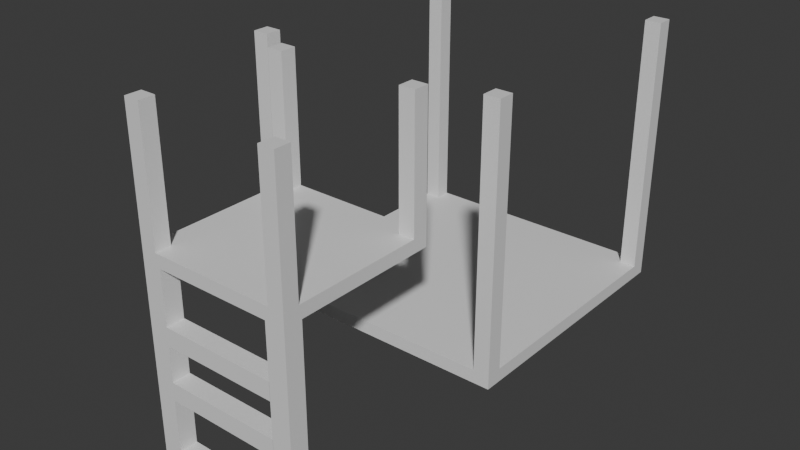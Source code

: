 # Source: first_task_for_OM.blend  (saved by Blender 4.3.34; exported with 4.5.12 LTS)
import bpy
from mathutils import Matrix  # noqa: F401  (used for matrix-valued properties, if any)

bpy.ops.wm.read_factory_settings(use_empty=True)
scene = bpy.context.scene
scene.name = 'Scene'

# ---- collections
col_collection = bpy.data.collections.new('Collection'); scene.collection.children.link(col_collection)

# ---- materials (node trees are filled in below, after node groups)
mat_material = bpy.data.materials.new('Material')
mat_material.alpha_threshold = 0.0
mat_material.roughness = 0.5
mat_material.line_color = (0.0, 0.0, 0.0, 1.0)

# ---- material node trees
mat_material.use_nodes = True; mat_material.node_tree.nodes.clear()
_N = mat_material.node_tree.nodes; _L = mat_material.node_tree.links
n0 = _N.new('ShaderNodeOutputMaterial'); n0.name = 'Material Output'; n0.location = (300, 300)
n1 = _N.new('ShaderNodeBsdfPrincipled'); n1.name = 'Principled BSDF'; n1.location = (10, 300)
n1.inputs[3].default_value = 1.45
_L.new(n1.outputs[0], n0.inputs[0])
n0.is_active_output = True

# ---- world
world_world = bpy.data.worlds.new('World'); scene.world = world_world
world_world.use_nodes = True; world_world.node_tree.nodes.clear()
_N = world_world.node_tree.nodes; _L = world_world.node_tree.links
n0 = _N.new('ShaderNodeOutputWorld'); n0.name = 'World Output'; n0.location = (300, 300)
n1 = _N.new('ShaderNodeBackground'); n1.name = 'Background'; n1.location = (10, 300)
n1.inputs[0].default_value = (0.05088, 0.05088, 0.05088, 1.0)
_L.new(n1.outputs[0], n0.inputs[0])
n0.is_active_output = True
world_world.color = (0.05088, 0.05088, 0.05088)
world_world.sun_shadow_jitter_overblur = 0.0

# ---- meshes
me_cube = bpy.data.meshes.new('Cube')
me_cube.from_pydata([(0.8802, 0.8802, -0.9009), (1.0, 1.0, -1.0), (0.8802, -0.8802, -0.9009), (1.0, -1.0, -1.0), (-0.8802, 0.8802, -0.9009), (-1.0, 1.0, -1.0), (-0.8802, -0.8802, -0.9009), (-1.0, -1.0, -1.0), (1.0, -1.0, -0.9009), (-1.0, -1.0, -0.9009), (1.0, 1.0, -0.9009), (-1.0, 1.0, -0.9009), (-1.0, 0.8818, -0.9009), (-0.8815, 1.0, -0.9009), (1.0, 0.8802, -0.9009), (0.8802, 1.0, -0.9009), (-0.8803, -1.0, -0.9009), (-1.0, -0.8802, -0.9009), (1.0, -0.8802, -0.9009), (0.8801, -1.0, -0.9009), (0.4687, -1.259, 0.05907), (0.5885, -1.139, -0.04002), (0.4687, -2.252, 0.05907), (0.5885, -2.372, -0.04002), (-0.4824, -1.259, 0.05907), (-0.6022, -1.139, -0.04002), (-0.4824, -2.252, 0.05907), (-0.6022, -2.372, -0.04002), (0.5885, -2.372, 0.05907), (-0.6022, -2.372, 0.05907), (0.5885, -1.139, 0.05907), (-0.6022, -1.139, 0.05907), (-0.6022, -1.258, 0.05907), (-0.4837, -1.139, 0.05907), (0.5885, -1.259, 0.05907), (0.4687, -1.139, 0.05907), (-0.4825, -2.372, 0.05907), (-0.6022, -2.252, 0.05907), (0.5885, -2.252, 0.05907), (0.4686, -2.372, 0.05907), (-0.8803, -1.0, 0.9891), (-1.0, -1.0, 0.9891), (1.0, -0.8802, 0.9891), (1.0, -1.0, 0.9891), (-1.0, 0.8818, 0.9891), (-1.0, 1.0, 0.9891), (0.8802, 1.0, 0.9891), (1.0, 1.0, 0.9891), (0.8802, -0.8802, 0.9891), (-0.8802, -0.8802, 0.9891), (0.8802, 0.8802, 0.9891), (-0.8802, 0.8802, 0.9891), (-0.8815, 1.0, 0.9891), (1.0, 0.8802, 0.9891), (-1.0, -0.8802, 0.9891), (0.8801, -1.0, 0.9891), (-0.4825, -2.372, 1.02), (-0.6022, -2.372, 1.02), (0.5885, -2.252, 1.02), (0.5885, -2.372, 1.02), (-0.6022, -1.258, 1.02), (-0.6022, -1.139, 1.02), (0.4687, -1.139, 1.02), (0.5885, -1.139, 1.02), (0.4687, -2.252, 1.02), (-0.4824, -2.252, 1.02), (0.4687, -1.259, 1.02), (-0.4824, -1.259, 1.02), (-0.4837, -1.139, 1.02), (0.5885, -1.259, 1.02), (-0.6022, -2.252, 1.02), (0.4686, -2.372, 1.02), (0.5885, -2.233, -0.04002), (-0.6022, -2.233, -0.04002), (0.4397, -1.139, -0.04002), (0.2908, -1.139, -0.04002), (0.142, -1.139, -0.04002), (-0.006848, -1.139, -0.04002), (-0.1557, -1.139, -0.04002), (-0.3045, -1.139, -0.04002), (-0.4534, -1.139, -0.04002), (-0.4534, -2.372, -0.04002), (-0.3045, -2.372, -0.04002), (-0.1557, -2.372, -0.04002), (-0.006848, -2.372, -0.04002), (0.142, -2.372, -0.04002), (0.2908, -2.372, -0.04002), (0.4397, -2.372, -0.04002), (0.4397, -2.233, -0.04002), (0.2908, -2.233, -0.04002), (0.142, -2.233, -0.04002), (-0.006848, -2.233, -0.04002), (-0.1557, -2.233, -0.04002), (-0.3045, -2.233, -0.04002), (-0.4534, -2.233, -0.04002), (-0.6022, -2.233, -1.541), (-0.6022, -2.372, -1.541), (0.4397, -2.372, -1.541), (0.5885, -2.372, -1.541), (0.5885, -2.233, -1.541), (-0.4534, -2.233, -1.541), (-0.4534, -2.372, -1.541), (0.4397, -2.233, -1.541), (-0.6022, -2.372, -0.1765), (-0.6022, -2.372, -0.3129), (-0.6022, -2.372, -0.4493), (-0.6022, -2.372, -0.5857), (-0.6022, -2.372, -0.7222), (-0.6022, -2.372, -0.8586), (-0.6022, -2.372, -0.995), (-0.6022, -2.372, -1.131), (-0.6022, -2.372, -1.268), (-0.6022, -2.372, -1.404), (-0.4534, -2.372, -1.404), (-0.4534, -2.372, -1.268), (-0.4534, -2.372, -1.131), (-0.4534, -2.372, -0.995), (-0.4534, -2.372, -0.8586), (-0.4534, -2.372, -0.7222), (-0.4534, -2.372, -0.5857), (-0.4534, -2.372, -0.4493), (-0.4534, -2.372, -0.3129), (-0.4534, -2.372, -0.1765), (-0.6022, -2.233, -0.1765), (-0.6022, -2.233, -0.3129), (-0.6022, -2.233, -0.4493), (-0.6022, -2.233, -0.5857), (-0.6022, -2.233, -0.7222), (-0.6022, -2.233, -0.8586), (-0.6022, -2.233, -0.995), (-0.6022, -2.233, -1.131), (-0.6022, -2.233, -1.268), (-0.6022, -2.233, -1.404), (-0.4534, -2.233, -1.404), (-0.4534, -2.233, -1.268), (-0.4534, -2.233, -1.131), (-0.4534, -2.233, -0.995), (-0.4534, -2.233, -0.8586), (-0.4534, -2.233, -0.7222), (-0.4534, -2.233, -0.5857), (-0.4534, -2.233, -0.4493), (-0.4534, -2.233, -0.3129), (-0.4534, -2.233, -0.1765), (0.4405, -2.233, -1.541), (0.4405, -2.372, -1.541), (0.4405, -2.372, -1.404), (0.4405, -2.372, -0.995), (0.4405, -2.372, -0.8586), (0.4405, -2.372, -0.5857), (0.4405, -2.372, -0.4493), (0.4405, -2.233, -1.404), (0.4405, -2.233, -0.995), (0.4405, -2.233, -0.8586), (0.4405, -2.233, -0.5857), (0.4405, -2.233, -0.4493)], [], [(0, 4, 6, 2), (3, 8, 19, 16, 9, 7), (7, 9, 17, 12, 11, 5), (5, 1, 3, 7), (1, 10, 14, 18, 8, 3), (5, 11, 13, 15, 10, 1), (2, 6, 16, 19), (0, 2, 18, 14), (6, 4, 12, 17), (4, 0, 15, 13), (18, 2, 48, 42), (0, 14, 53, 50), (10, 15, 46, 47), (14, 10, 47, 53), (11, 12, 44, 45), (6, 17, 54, 49), (4, 13, 52, 51), (17, 9, 41, 54), (20, 24, 26, 22), (23, 28, 39, 36, 29, 27, 81, 82, 83, 84, 85, 86, 87), (27, 29, 37, 32, 31, 25, 73), (74, 21, 72, 88), (21, 30, 34, 38, 28, 23, 72), (25, 31, 33, 35, 30, 21, 74, 75, 76, 77, 78, 79, 80), (22, 26, 36, 39), (20, 22, 38, 34), (26, 24, 32, 37), (24, 20, 35, 33), (32, 24, 67, 60), (29, 36, 56, 57), (22, 39, 71, 64), (35, 20, 66, 62), (39, 28, 59, 71), (38, 22, 64, 58), (20, 34, 69, 66), (30, 35, 62, 63), (44, 51, 45), (52, 45, 51), (53, 47, 50), (46, 50, 47), (40, 49, 41), (54, 41, 49), (42, 48, 43), (55, 43, 48), (19, 8, 43, 55), (15, 0, 50, 46), (2, 19, 55, 48), (9, 16, 40, 41), (12, 4, 51, 44), (16, 6, 49, 40), (8, 18, 42, 43), (13, 11, 45, 52), (60, 67, 61), (68, 61, 67), (69, 63, 66), (62, 66, 63), (56, 65, 57), (70, 57, 65), (58, 64, 59), (71, 59, 64), (36, 26, 65, 56), (28, 38, 58, 59), (33, 31, 61, 68), (37, 29, 57, 70), (24, 33, 68, 67), (26, 37, 70, 65), (31, 32, 60, 61), (34, 30, 63, 69), (112, 132, 95, 96), (113, 112, 96, 101), (94, 93, 82, 81), (93, 92, 83, 82), (92, 91, 84, 83), (91, 90, 85, 84), (90, 89, 86, 85), (89, 88, 87, 86), (25, 80, 94, 73), (80, 79, 93, 94), (79, 78, 92, 93), (78, 77, 91, 92), (77, 76, 90, 91), (76, 75, 89, 90), (75, 74, 88, 89), (95, 100, 101, 96), (102, 99, 98, 97), (87, 88, 102, 97), (88, 72, 99, 102), (137, 117, 147, 152), (132, 133, 100, 95), (72, 23, 98, 99), (23, 87, 97, 98), (73, 94, 142, 123), (123, 142, 141, 124), (124, 141, 140, 125), (125, 140, 139, 126), (126, 139, 138, 127), (127, 138, 137, 128), (128, 137, 136, 129), (129, 136, 135, 130), (130, 135, 134, 131), (131, 134, 133, 132), (94, 81, 122, 142), (142, 122, 121, 141), (141, 121, 120, 140), (117, 116, 146, 147), (139, 119, 118, 138), (138, 118, 117, 137), (101, 100, 143, 144), (136, 116, 115, 135), (135, 115, 114, 134), (134, 114, 113, 133), (81, 27, 103, 122), (122, 103, 104, 121), (121, 104, 105, 120), (120, 105, 106, 119), (119, 106, 107, 118), (118, 107, 108, 117), (117, 108, 109, 116), (116, 109, 110, 115), (115, 110, 111, 114), (114, 111, 112, 113), (27, 73, 123, 103), (103, 123, 124, 104), (104, 124, 125, 105), (105, 125, 126, 106), (106, 126, 127, 107), (107, 127, 128, 108), (108, 128, 129, 109), (109, 129, 130, 110), (110, 130, 131, 111), (111, 131, 132, 112), (150, 145, 144, 143), (154, 149, 148, 153), (152, 147, 146, 151), (140, 120, 149, 154), (133, 113, 145, 150), (116, 136, 151, 146), (119, 139, 153, 148), (100, 133, 150, 143), (139, 140, 154, 153), (113, 101, 144, 145), (120, 119, 148, 149), (136, 137, 152, 151)])
_uv = me_cube.uv_layers.new(name='UVMap')
_uv.uv.foreach_set('vector', [0.64, 0.515, 0.86, 0.515, 0.86, 0.735, 0.64, 0.735, 0.375, 0.75, 0.625, 0.75, 0.625, 0.765, 0.625, 0.985, 0.625, 1.0, 0.375, 1.0, 0.375, 0.0, 0.625, 0.0, 0.625, 0.01497, 0.625, 0.2352, 0.625, 0.25, 0.375, 0.25, 0.125, 0.5, 0.375, 0.5, 0.375, 0.75, 0.125, 0.75, 0.375, 0.5, 0.625, 0.5, 0.625, 0.515, 0.625, 0.735, 0.625, 0.75, 0.375, 0.75, 0.375, 0.25, 0.625, 0.25, 0.625, 0.2648, 0.625, 0.485, 0.625, 0.5, 0.375, 0.5, 0.64, 0.735, 0.86, 0.735, 0.86, 0.75, 0.64, 0.75, 0.64, 0.515, 0.64, 0.735, 0.625, 0.735, 0.625, 0.515, 0.86, 0.735, 0.86, 0.515, 0.875, 0.5148, 0.875, 0.735, 0.86, 0.515, 0.64, 0.515, 0.64, 0.5, 0.8602, 0.5, 0.625, 0.735, 0.64, 0.735, 0.64, 0.735, 0.625, 0.735, 0.64, 0.515, 0.625, 0.515, 0.625, 0.515, 0.64, 0.515, 0.625, 0.5, 0.625, 0.485, 0.625, 0.485, 0.625, 0.5, 0.625, 0.515, 0.625, 0.5, 0.625, 0.5, 0.625, 0.515, 0.625, 0.25, 0.625, 0.2352, 0.625, 0.2352, 0.625, 0.25, 0.86, 0.735, 0.875, 0.735, 0.875, 0.735, 0.86, 0.735, 0.86, 0.515, 0.8602, 0.5, 0.8602, 0.5, 0.86, 0.515, 0.625, 0.01497, 0.625, 0.0, 0.625, 0.0, 0.625, 0.01497, 0.64, 0.515, 0.86, 0.515, 0.86, 0.735, 0.64, 0.735, 0.375, 0.75, 0.625, 0.75, 0.625, 0.765, 0.625, 0.985, 0.625, 1.0, 0.375, 1.0, 0.375, 0.9688, 0.375, 0.9375, 0.375, 0.9062, 0.375, 0.875, 0.375, 0.8438, 0.375, 0.8125, 0.375, 0.7812, 0.375, 0.0, 0.625, 0.0, 0.625, 0.01497, 0.625, 0.2352, 0.625, 0.25, 0.375, 0.25, 0.375, 0.02814, 0.3438, 0.5, 0.375, 0.5, 0.375, 0.7219, 0.3438, 0.7219, 0.375, 0.5, 0.625, 0.5, 0.625, 0.515, 0.625, 0.735, 0.625, 0.75, 0.375, 0.75, 0.375, 0.7219, 0.375, 0.25, 0.625, 0.25, 0.625, 0.2648, 0.625, 0.485, 0.625, 0.5, 0.375, 0.5, 0.375, 0.4688, 0.375, 0.4375, 0.375, 0.4062, 0.375, 0.375, 0.375, 0.3438, 0.375, 0.3125, 0.375, 0.2812, 0.64, 0.735, 0.86, 0.735, 0.86, 0.75, 0.64, 0.75, 0.64, 0.515, 0.64, 0.735, 0.625, 0.735, 0.625, 0.515, 0.86, 0.735, 0.86, 0.515, 0.875, 0.5148, 0.875, 0.735, 0.86, 0.515, 0.64, 0.515, 0.64, 0.5, 0.8602, 0.5, 0.875, 0.5148, 0.86, 0.515, 0.86, 0.515, 0.875, 0.5148, 0.625, 1.0, 0.625, 0.985, 0.625, 0.985, 0.625, 1.0, 0.64, 0.735, 0.64, 0.75, 0.64, 0.75, 0.64, 0.735, 0.64, 0.5, 0.64, 0.515, 0.64, 0.515, 0.64, 0.5, 0.625, 0.765, 0.625, 0.75, 0.625, 0.75, 0.625, 0.765, 0.625, 0.735, 0.64, 0.735, 0.64, 0.735, 0.625, 0.735, 0.64, 0.515, 0.625, 0.515, 0.625, 0.515, 0.64, 0.515, 0.625, 0.5, 0.625, 0.485, 0.625, 0.485, 0.625, 0.5, 0.875, 0.5148, 0.86, 0.515, 0.875, 0.5, 0.8602, 0.5, 0.875, 0.5, 0.86, 0.515, 0.625, 0.515, 0.625, 0.5, 0.64, 0.515, 0.64, 0.5, 0.64, 0.515, 0.625, 0.5, 0.86, 0.75, 0.86, 0.735, 0.875, 0.75, 0.875, 0.735, 0.875, 0.75, 0.86, 0.735, 0.625, 0.735, 0.64, 0.735, 0.625, 0.75, 0.64, 0.75, 0.625, 0.75, 0.64, 0.735, 0.625, 0.765, 0.625, 0.75, 0.625, 0.75, 0.625, 0.765, 0.64, 0.5, 0.64, 0.515, 0.64, 0.515, 0.64, 0.5, 0.64, 0.735, 0.64, 0.75, 0.64, 0.75, 0.64, 0.735, 0.625, 1.0, 0.625, 0.985, 0.625, 0.985, 0.625, 1.0, 0.875, 0.5148, 0.86, 0.515, 0.86, 0.515, 0.875, 0.5148, 0.86, 0.75, 0.86, 0.735, 0.86, 0.735, 0.86, 0.75, 0.625, 0.75, 0.625, 0.735, 0.625, 0.735, 0.625, 0.75, 0.625, 0.2648, 0.625, 0.25, 0.625, 0.25, 0.625, 0.2648, 0.875, 0.5148, 0.86, 0.515, 0.875, 0.5, 0.8602, 0.5, 0.875, 0.5, 0.86, 0.515, 0.625, 0.515, 0.625, 0.5, 0.64, 0.515, 0.64, 0.5, 0.64, 0.515, 0.625, 0.5, 0.86, 0.75, 0.86, 0.735, 0.875, 0.75, 0.875, 0.735, 0.875, 0.75, 0.86, 0.735, 0.625, 0.735, 0.64, 0.735, 0.625, 0.75, 0.64, 0.75, 0.625, 0.75, 0.64, 0.735, 0.86, 0.75, 0.86, 0.735, 0.86, 0.735, 0.86, 0.75, 0.625, 0.75, 0.625, 0.735, 0.625, 0.735, 0.625, 0.75, 0.625, 0.2648, 0.625, 0.25, 0.625, 0.25, 0.625, 0.2648, 0.625, 0.01497, 0.625, 0.0, 0.625, 0.0, 0.625, 0.01497, 0.86, 0.515, 0.8602, 0.5, 0.8602, 0.5, 0.86, 0.515, 0.86, 0.735, 0.875, 0.735, 0.875, 0.735, 0.86, 0.735, 0.625, 0.25, 0.625, 0.2352, 0.625, 0.2352, 0.625, 0.25, 0.625, 0.515, 0.625, 0.5, 0.625, 0.5, 0.625, 0.515, 0.375, 0.0, 0.375, 0.02814, 0.375, 0.02814, 0.375, 0.0, 0.375, 0.9688, 0.375, 1.0, 0.375, 1.0, 0.375, 0.9688, 0.1562, 0.7219, 0.1875, 0.7219, 0.1875, 0.75, 0.1562, 0.75, 0.1875, 0.7219, 0.2188, 0.7219, 0.2188, 0.75, 0.1875, 0.75, 0.2188, 0.7219, 0.25, 0.7219, 0.25, 0.75, 0.2188, 0.75, 0.25, 0.7219, 0.2812, 0.7219, 0.2812, 0.75, 0.25, 0.75, 0.2812, 0.7219, 0.3125, 0.7219, 0.3125, 0.75, 0.2812, 0.75, 0.3125, 0.7219, 0.3438, 0.7219, 0.3438, 0.75, 0.3125, 0.75, 0.125, 0.5, 0.1562, 0.5, 0.1562, 0.7219, 0.125, 0.7219, 0.1562, 0.5, 0.1875, 0.5, 0.1875, 0.7219, 0.1562, 0.7219, 0.1875, 0.5, 0.2188, 0.5, 0.2188, 0.7219, 0.1875, 0.7219, 0.2188, 0.5, 0.25, 0.5, 0.25, 0.7219, 0.2188, 0.7219, 0.25, 0.5, 0.2812, 0.5, 0.2812, 0.7219, 0.25, 0.7219, 0.2812, 0.5, 0.3125, 0.5, 0.3125, 0.7219, 0.2812, 0.7219, 0.3125, 0.5, 0.3438, 0.5, 0.3438, 0.7219, 0.3125, 0.7219, 0.125, 0.7219, 0.1562, 0.7219, 0.1562, 0.75, 0.125, 0.75, 0.3438, 0.7219, 0.375, 0.7219, 0.375, 0.75, 0.3438, 0.75, 0.3438, 0.75, 0.3438, 0.7219, 0.3438, 0.7219, 0.3438, 0.75, 0.3438, 0.7219, 0.375, 0.7219, 0.375, 0.7219, 0.3438, 0.7219, 0.1562, 0.7219, 0.1562, 0.75, 0.1562, 0.75, 0.1562, 0.7219, 0.125, 0.7219, 0.1562, 0.7219, 0.1562, 0.7219, 0.125, 0.7219, 0.375, 0.7219, 0.375, 0.75, 0.375, 0.75, 0.375, 0.7219, 0.375, 0.75, 0.375, 0.7812, 0.375, 0.7812, 0.375, 0.75, 0.125, 0.7219, 0.1562, 0.7219, 0.1562, 0.7219, 0.125, 0.7219, 0.125, 0.7219, 0.1562, 0.7219, 0.1562, 0.7219, 0.125, 0.7219, 0.125, 0.7219, 0.1562, 0.7219, 0.1562, 0.7219, 0.125, 0.7219, 0.125, 0.7219, 0.1562, 0.7219, 0.1562, 0.7219, 0.125, 0.7219, 0.125, 0.7219, 0.1562, 0.7219, 0.1562, 0.7219, 0.125, 0.7219, 0.125, 0.7219, 0.1562, 0.7219, 0.1562, 0.7219, 0.125, 0.7219, 0.125, 0.7219, 0.1562, 0.7219, 0.1562, 0.7219, 0.125, 0.7219, 0.125, 0.7219, 0.1562, 0.7219, 0.1562, 0.7219, 0.125, 0.7219, 0.125, 0.7219, 0.1562, 0.7219, 0.1562, 0.7219, 0.125, 0.7219, 0.125, 0.7219, 0.1562, 0.7219, 0.1562, 0.7219, 0.125, 0.7219, 0.1562, 0.7219, 0.1562, 0.75, 0.1562, 0.75, 0.1562, 0.7219, 0.1562, 0.7219, 0.1562, 0.75, 0.1562, 0.75, 0.1562, 0.7219, 0.1562, 0.7219, 0.1562, 0.75, 0.1562, 0.75, 0.1562, 0.7219, 0.375, 0.9688, 0.375, 0.9688, 0.375, 0.9688, 0.375, 0.9688, 0.1562, 0.7219, 0.1562, 0.75, 0.1562, 0.75, 0.1562, 0.7219, 0.1562, 0.7219, 0.1562, 0.75, 0.1562, 0.75, 0.1562, 0.7219, 0.1562, 0.75, 0.1562, 0.7219, 0.1562, 0.7219, 0.1562, 0.75, 0.1562, 0.7219, 0.1562, 0.75, 0.1562, 0.75, 0.1562, 0.7219, 0.1562, 0.7219, 0.1562, 0.75, 0.1562, 0.75, 0.1562, 0.7219, 0.1562, 0.7219, 0.1562, 0.75, 0.1562, 0.75, 0.1562, 0.7219, 0.375, 0.9688, 0.375, 1.0, 0.375, 1.0, 0.375, 0.9688, 0.375, 0.9688, 0.375, 1.0, 0.375, 1.0, 0.375, 0.9688, 0.375, 0.9688, 0.375, 1.0, 0.375, 1.0, 0.375, 0.9688, 0.375, 0.9688, 0.375, 1.0, 0.375, 1.0, 0.375, 0.9688, 0.375, 0.9688, 0.375, 1.0, 0.375, 1.0, 0.375, 0.9688, 0.375, 0.9688, 0.375, 1.0, 0.375, 1.0, 0.375, 0.9688, 0.375, 0.9688, 0.375, 1.0, 0.375, 1.0, 0.375, 0.9688, 0.375, 0.9688, 0.375, 1.0, 0.375, 1.0, 0.375, 0.9688, 0.375, 0.9688, 0.375, 1.0, 0.375, 1.0, 0.375, 0.9688, 0.375, 0.9688, 0.375, 1.0, 0.375, 1.0, 0.375, 0.9688, 0.375, 0.0, 0.375, 0.02814, 0.375, 0.02814, 0.375, 0.0, 0.375, 0.0, 0.375, 0.02814, 0.375, 0.02814, 0.375, 0.0, 0.375, 0.0, 0.375, 0.02814, 0.375, 0.02814, 0.375, 0.0, 0.375, 0.0, 0.375, 0.02814, 0.375, 0.02814, 0.375, 0.0, 0.375, 0.0, 0.375, 0.02814, 0.375, 0.02814, 0.375, 0.0, 0.375, 0.0, 0.375, 0.02814, 0.375, 0.02814, 0.375, 0.0, 0.375, 0.0, 0.375, 0.02814, 0.375, 0.02814, 0.375, 0.0, 0.375, 0.0, 0.375, 0.02814, 0.375, 0.02814, 0.375, 0.0, 0.375, 0.0, 0.375, 0.02814, 0.375, 0.02814, 0.375, 0.0, 0.375, 0.0, 0.375, 0.02814, 0.375, 0.02814, 0.375, 0.0, 0.1562, 0.7219, 0.1562, 0.75, 0.1562, 0.75, 0.1562, 0.7219, 0.1562, 0.7219, 0.1562, 0.75, 0.1562, 0.75, 0.1562, 0.7219, 0.1562, 0.7219, 0.1562, 0.75, 0.1562, 0.75, 0.1562, 0.7219, 0.1562, 0.7219, 0.1562, 0.75, 0.1562, 0.75, 0.1562, 0.7219, 0.1562, 0.7219, 0.1562, 0.75, 0.1562, 0.75, 0.1562, 0.7219, 0.1562, 0.75, 0.1562, 0.7219, 0.1562, 0.7219, 0.1562, 0.75, 0.1562, 0.75, 0.1562, 0.7219, 0.1562, 0.7219, 0.1562, 0.75, 0.1562, 0.7219, 0.1562, 0.7219, 0.1562, 0.7219, 0.1562, 0.7219, 0.1562, 0.7219, 0.1562, 0.7219, 0.1562, 0.7219, 0.1562, 0.7219, 0.375, 0.9688, 0.375, 0.9688, 0.375, 0.9688, 0.375, 0.9688, 0.375, 0.9688, 0.375, 0.9688, 0.375, 0.9688, 0.375, 0.9688, 0.1562, 0.7219, 0.1562, 0.7219, 0.1562, 0.7219, 0.1562, 0.7219])
me_cube.materials.append(mat_material)
me_cube.use_mirror_vertex_groups = False
me_cube.update()

# ---- objects
ob_cube = bpy.data.objects.new('Cube', me_cube)

# ---- transforms, parenting, visibility, modifiers, constraints
ob_cube.location = (0.0, 0.0, 0.0)
ob_cube.lock_rotations_4d = False
ob_cube.empty_display_type = 'ARROWS'
ob_cube.lineart.crease_threshold = 0.0

# ---- collection membership
col_collection.objects.link(ob_cube)

# ---- scene / render settings (as saved in the file)
scene.frame_start = 1; scene.frame_end = 250; scene.frame_set(1)
scene.render.engine = 'BLENDER_EEVEE_NEXT'
bpy.context.view_layer.update()

# ---- added for rendering (the .blend has no active camera and no usable light): camera, sun
cam_auto = bpy.data.cameras.new('AutoCamera')
cam_auto.lens = 50.0
cam_auto.sensor_width = 36.0
cam_auto.clip_end = 1000.0
ob_auto_camera = bpy.data.objects.new('AutoCamera', cam_auto)
scene.collection.objects.link(ob_auto_camera)
ob_auto_camera.location = (4.33244, -5.88468, 3.20576)
ob_auto_camera.rotation_euler = (1.09748, -7.21219e-08, 0.694738)
scene.camera = ob_auto_camera
light_auto_sun = bpy.data.lights.new('AutoSun', 'SUN')
light_auto_sun.energy = 3.0
light_auto_sun.angle = 0.0523599
ob_auto_sun = bpy.data.objects.new('AutoSun', light_auto_sun)
scene.collection.objects.link(ob_auto_sun)
ob_auto_sun.rotation_euler = (0.872665, 0.174533, 0.523599)
bpy.context.view_layer.update()
